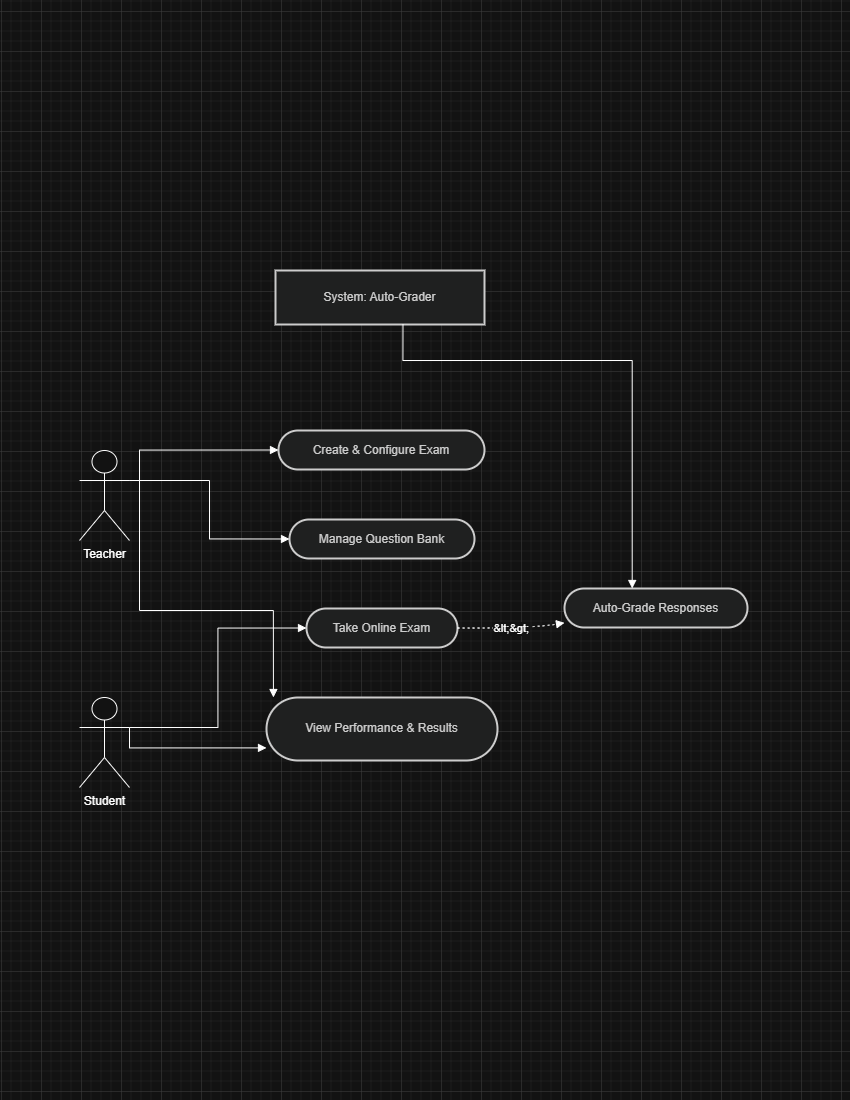

The diagram above was exported from draw.io. Its source (the exported page's mxGraphModel, read from the mxfile embedded in the PNG):
<mxGraphModel dx="1471" dy="869" grid="1" gridSize="10" guides="1" tooltips="1" connect="1" arrows="1" fold="1" page="1" pageScale="1" pageWidth="850" pageHeight="1100" math="0" shadow="0">
  <root>
    <mxCell id="0" />
    <mxCell id="1" parent="0" />
    <mxCell id="Hv84bxVUUqfK9dtFjE9l-14" parent="1" style="whiteSpace=wrap;strokeWidth=2;fillColor=light-dark(#eeeeee,#1f2020);strokeColor=light-dark(#999999,#cccccc);fontColor=light-dark(#333333,#cccccc);" value="System: Auto-Grader" vertex="1">
      <mxGeometry height="54" width="209" x="276" y="270" as="geometry" />
    </mxCell>
    <mxCell id="Hv84bxVUUqfK9dtFjE9l-15" parent="1" style="rounded=1;whiteSpace=wrap;arcSize=50;strokeWidth=2;fillColor=light-dark(#eeeeee,#1f2020);strokeColor=light-dark(#999999,#cccccc);fontColor=light-dark(#333333,#cccccc);" value="Create &amp; Configure Exam" vertex="1">
      <mxGeometry height="39" width="206" x="279" y="430" as="geometry" />
    </mxCell>
    <mxCell id="Hv84bxVUUqfK9dtFjE9l-16" parent="1" style="rounded=1;whiteSpace=wrap;arcSize=50;strokeWidth=2;fillColor=light-dark(#eeeeee,#1f2020);strokeColor=light-dark(#999999,#cccccc);fontColor=light-dark(#333333,#cccccc);" value="Manage Question Bank" vertex="1">
      <mxGeometry height="39" width="185" x="290" y="519" as="geometry" />
    </mxCell>
    <mxCell id="Hv84bxVUUqfK9dtFjE9l-17" parent="1" style="rounded=1;whiteSpace=wrap;arcSize=50;strokeWidth=2;fillColor=light-dark(#eeeeee,#1f2020);strokeColor=light-dark(#999999,#cccccc);fontColor=light-dark(#333333,#cccccc);" value="Take Online Exam" vertex="1">
      <mxGeometry height="39" width="151" x="307" y="608" as="geometry" />
    </mxCell>
    <mxCell id="Hv84bxVUUqfK9dtFjE9l-18" parent="1" style="rounded=1;whiteSpace=wrap;arcSize=50;strokeWidth=2;fillColor=light-dark(#eeeeee,#1f2020);strokeColor=light-dark(#999999,#cccccc);fontColor=light-dark(#333333,#cccccc);" value="Auto-Grade Responses" vertex="1">
      <mxGeometry height="39" width="183" x="565" y="588" as="geometry" />
    </mxCell>
    <mxCell id="Hv84bxVUUqfK9dtFjE9l-19" parent="1" style="rounded=1;whiteSpace=wrap;arcSize=50;strokeWidth=2;fillColor=light-dark(#eeeeee,#1f2020);strokeColor=light-dark(#999999,#cccccc);fontColor=light-dark(#333333,#cccccc);" value="View Performance &amp; Results" vertex="1">
      <mxGeometry height="63" width="231" x="267" y="697" as="geometry" />
    </mxCell>
    <mxCell id="Hv84bxVUUqfK9dtFjE9l-20" edge="1" parent="1" source="Hv84bxVUUqfK9dtFjE9l-27" style="startArrow=none;endArrow=block;exitX=1;exitY=0.3333333333333333;entryX=0;entryY=0.5;rounded=0;exitDx=0;exitDy=0;exitPerimeter=0;edgeStyle=orthogonalEdgeStyle;" target="Hv84bxVUUqfK9dtFjE9l-15" value="">
      <mxGeometry relative="1" as="geometry">
        <Array as="points">
          <mxPoint x="140" y="480" />
          <mxPoint x="140" y="450" />
        </Array>
        <mxPoint x="159.019607843137" y="512" as="sourcePoint" />
      </mxGeometry>
    </mxCell>
    <mxCell id="Hv84bxVUUqfK9dtFjE9l-21" edge="1" parent="1" source="Hv84bxVUUqfK9dtFjE9l-27" style="startArrow=none;endArrow=block;exitX=1;exitY=0.3333333333333333;entryX=0;entryY=0.5;rounded=0;exitDx=0;exitDy=0;exitPerimeter=0;edgeStyle=orthogonalEdgeStyle;" target="Hv84bxVUUqfK9dtFjE9l-16" value="">
      <mxGeometry relative="1" as="geometry">
        <mxPoint x="192" y="538.46" as="sourcePoint" />
      </mxGeometry>
    </mxCell>
    <mxCell id="Hv84bxVUUqfK9dtFjE9l-22" edge="1" parent="1" source="Hv84bxVUUqfK9dtFjE9l-27" style="startArrow=none;endArrow=block;exitX=1;exitY=0.3333333333333333;entryX=0.03;entryY=0;rounded=0;exitDx=0;exitDy=0;exitPerimeter=0;edgeStyle=orthogonalEdgeStyle;" target="Hv84bxVUUqfK9dtFjE9l-19" value="">
      <mxGeometry relative="1" as="geometry">
        <Array as="points">
          <mxPoint x="140" y="480" />
          <mxPoint x="140" y="610" />
          <mxPoint x="274" y="610" />
        </Array>
        <mxPoint x="149.3877551020405" y="566" as="sourcePoint" />
      </mxGeometry>
    </mxCell>
    <mxCell id="Hv84bxVUUqfK9dtFjE9l-23" edge="1" parent="1" source="Hv84bxVUUqfK9dtFjE9l-28" style="startArrow=none;endArrow=block;exitX=1;exitY=0.3333333333333333;entryX=0;entryY=0.5;rounded=0;exitDx=0;exitDy=0;exitPerimeter=0;edgeStyle=orthogonalEdgeStyle;" target="Hv84bxVUUqfK9dtFjE9l-17" value="">
      <mxGeometry relative="1" as="geometry">
        <mxPoint x="145.52941176470586" y="740" as="sourcePoint" />
      </mxGeometry>
    </mxCell>
    <mxCell id="Hv84bxVUUqfK9dtFjE9l-24" edge="1" parent="1" source="Hv84bxVUUqfK9dtFjE9l-28" style="startArrow=none;endArrow=block;exitX=1;exitY=0.3333333333333333;entryX=0;entryY=0.8;rounded=0;exitDx=0;exitDy=0;exitPerimeter=0;edgeStyle=orthogonalEdgeStyle;" target="Hv84bxVUUqfK9dtFjE9l-19" value="">
      <mxGeometry relative="1" as="geometry">
        <Array as="points">
          <mxPoint x="130" y="747" />
        </Array>
        <mxPoint x="142.32653061224505" y="794" as="sourcePoint" />
      </mxGeometry>
    </mxCell>
    <mxCell id="Hv84bxVUUqfK9dtFjE9l-25" edge="1" parent="1" source="Hv84bxVUUqfK9dtFjE9l-14" style="startArrow=none;endArrow=block;exitX=0.61;exitY=1;entryX=0.37;entryY=0;rounded=0;edgeStyle=orthogonalEdgeStyle;" target="Hv84bxVUUqfK9dtFjE9l-18" value="">
      <mxGeometry relative="1" as="geometry">
        <Array as="points">
          <mxPoint x="403" y="360" />
          <mxPoint x="633" y="360" />
        </Array>
      </mxGeometry>
    </mxCell>
    <mxCell id="Hv84bxVUUqfK9dtFjE9l-26" edge="1" parent="1" source="Hv84bxVUUqfK9dtFjE9l-17" style="curved=1;dashed=1;dashPattern=2 3;startArrow=none;endArrow=block;exitX=1;exitY=0.5;entryX=0;entryY=0.88;rounded=0;" target="Hv84bxVUUqfK9dtFjE9l-18" value="&amp;lt;&amp;gt;">
      <mxGeometry relative="1" as="geometry">
        <Array as="points">
          <mxPoint x="531" y="628" />
        </Array>
      </mxGeometry>
    </mxCell>
    <mxCell id="Hv84bxVUUqfK9dtFjE9l-27" parent="1" style="shape=umlActor;verticalLabelPosition=bottom;verticalAlign=top;html=1;outlineConnect=0;" value="Teacher" vertex="1">
      <mxGeometry height="90" width="50" x="80" y="450" as="geometry" />
    </mxCell>
    <mxCell id="Hv84bxVUUqfK9dtFjE9l-28" parent="1" style="shape=umlActor;verticalLabelPosition=bottom;verticalAlign=top;html=1;outlineConnect=0;" value="Student" vertex="1">
      <mxGeometry height="90" width="50" x="80" y="697" as="geometry" />
    </mxCell>
  </root>
</mxGraphModel>